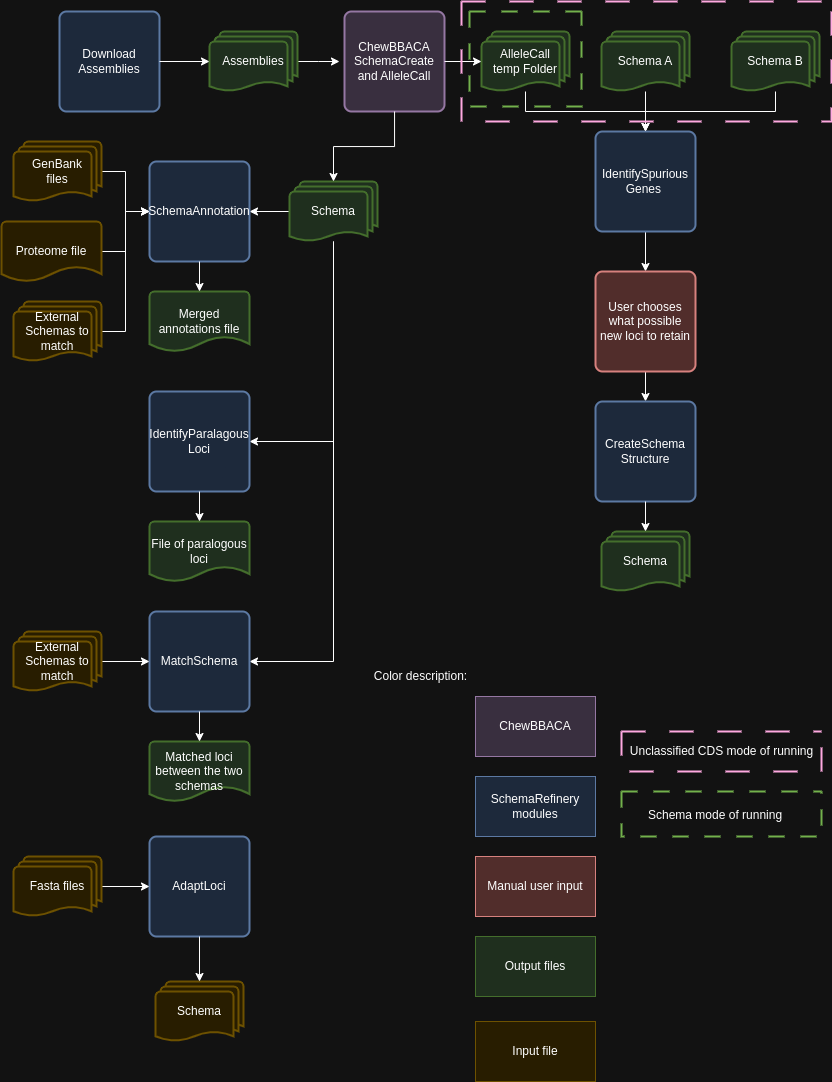

The diagram above was exported from draw.io. Its source (the exported page's mxGraphModel, read from the mxfile embedded in the PNG):
<mxGraphModel dx="1444" dy="1936" grid="1" gridSize="10" guides="1" tooltips="1" connect="1" arrows="1" fold="1" page="1" pageScale="1" pageWidth="850" pageHeight="1100" math="0" shadow="0">
  <root>
    <mxCell id="0" />
    <mxCell id="1" parent="0" />
    <mxCell id="8OkJzlZ0-ArHExa1Jrqa-1" value="Download&lt;div&gt;Assemblies&lt;/div&gt;" style="rounded=1;whiteSpace=wrap;html=1;absoluteArcSize=1;arcSize=14;strokeWidth=2;fillColor=#dae8fc;strokeColor=#6c8ebf;" parent="1" vertex="1">
      <mxGeometry x="78" y="10" width="100" height="100" as="geometry" />
    </mxCell>
    <mxCell id="8OkJzlZ0-ArHExa1Jrqa-5" style="edgeStyle=orthogonalEdgeStyle;rounded=0;orthogonalLoop=1;jettySize=auto;html=1;" parent="1" source="8OkJzlZ0-ArHExa1Jrqa-2" edge="1">
      <mxGeometry relative="1" as="geometry">
        <mxPoint x="358" y="60" as="targetPoint" />
      </mxGeometry>
    </mxCell>
    <mxCell id="8OkJzlZ0-ArHExa1Jrqa-2" value="Assemblies" style="strokeWidth=2;html=1;shape=mxgraph.flowchart.multi-document;whiteSpace=wrap;fillColor=#d5e8d4;strokeColor=#82b366;" parent="1" vertex="1">
      <mxGeometry x="228" y="30" width="88" height="60" as="geometry" />
    </mxCell>
    <mxCell id="8OkJzlZ0-ArHExa1Jrqa-3" style="edgeStyle=orthogonalEdgeStyle;rounded=0;orthogonalLoop=1;jettySize=auto;html=1;entryX=0;entryY=0.5;entryDx=0;entryDy=0;entryPerimeter=0;" parent="1" source="8OkJzlZ0-ArHExa1Jrqa-1" target="8OkJzlZ0-ArHExa1Jrqa-2" edge="1">
      <mxGeometry relative="1" as="geometry" />
    </mxCell>
    <mxCell id="8OkJzlZ0-ArHExa1Jrqa-4" value="ChewBBACA SchemaCreate&lt;div&gt;and AlleleCall&lt;/div&gt;" style="rounded=1;whiteSpace=wrap;html=1;absoluteArcSize=1;arcSize=14;strokeWidth=2;fillColor=#e1d5e7;strokeColor=#9673a6;" parent="1" vertex="1">
      <mxGeometry x="363" y="10" width="100" height="100" as="geometry" />
    </mxCell>
    <mxCell id="8OkJzlZ0-ArHExa1Jrqa-13" style="edgeStyle=orthogonalEdgeStyle;rounded=0;orthogonalLoop=1;jettySize=auto;html=1;entryX=1;entryY=0.5;entryDx=0;entryDy=0;" parent="1" source="8OkJzlZ0-ArHExa1Jrqa-6" target="8OkJzlZ0-ArHExa1Jrqa-12" edge="1">
      <mxGeometry relative="1" as="geometry" />
    </mxCell>
    <mxCell id="8OkJzlZ0-ArHExa1Jrqa-23" style="edgeStyle=orthogonalEdgeStyle;rounded=0;orthogonalLoop=1;jettySize=auto;html=1;entryX=1;entryY=0.5;entryDx=0;entryDy=0;" parent="1" source="8OkJzlZ0-ArHExa1Jrqa-6" target="8OkJzlZ0-ArHExa1Jrqa-22" edge="1">
      <mxGeometry relative="1" as="geometry">
        <Array as="points">
          <mxPoint x="352" y="440" />
        </Array>
      </mxGeometry>
    </mxCell>
    <mxCell id="8OkJzlZ0-ArHExa1Jrqa-27" style="edgeStyle=orthogonalEdgeStyle;rounded=0;orthogonalLoop=1;jettySize=auto;html=1;entryX=1;entryY=0.5;entryDx=0;entryDy=0;" parent="1" source="8OkJzlZ0-ArHExa1Jrqa-6" target="8OkJzlZ0-ArHExa1Jrqa-26" edge="1">
      <mxGeometry relative="1" as="geometry">
        <Array as="points">
          <mxPoint x="352" y="660" />
        </Array>
      </mxGeometry>
    </mxCell>
    <mxCell id="8OkJzlZ0-ArHExa1Jrqa-6" value="Schema" style="strokeWidth=2;html=1;shape=mxgraph.flowchart.multi-document;whiteSpace=wrap;fillColor=#d5e8d4;strokeColor=#82b366;" parent="1" vertex="1">
      <mxGeometry x="308" y="180" width="88" height="60" as="geometry" />
    </mxCell>
    <mxCell id="8OkJzlZ0-ArHExa1Jrqa-36" style="edgeStyle=orthogonalEdgeStyle;rounded=0;orthogonalLoop=1;jettySize=auto;html=1;entryX=0.5;entryY=0;entryDx=0;entryDy=0;" parent="1" source="8OkJzlZ0-ArHExa1Jrqa-8" target="8OkJzlZ0-ArHExa1Jrqa-35" edge="1">
      <mxGeometry relative="1" as="geometry">
        <Array as="points">
          <mxPoint x="544" y="110" />
          <mxPoint x="664" y="110" />
        </Array>
      </mxGeometry>
    </mxCell>
    <mxCell id="8OkJzlZ0-ArHExa1Jrqa-8" value="AlleleCall&lt;div&gt;temp Folder&lt;/div&gt;" style="strokeWidth=2;html=1;shape=mxgraph.flowchart.multi-document;whiteSpace=wrap;fillColor=#d5e8d4;strokeColor=#82b366;" parent="1" vertex="1">
      <mxGeometry x="500" y="30" width="88" height="60" as="geometry" />
    </mxCell>
    <mxCell id="8OkJzlZ0-ArHExa1Jrqa-10" style="edgeStyle=orthogonalEdgeStyle;rounded=0;orthogonalLoop=1;jettySize=auto;html=1;entryX=0.5;entryY=0;entryDx=0;entryDy=0;entryPerimeter=0;" parent="1" source="8OkJzlZ0-ArHExa1Jrqa-4" target="8OkJzlZ0-ArHExa1Jrqa-6" edge="1">
      <mxGeometry relative="1" as="geometry" />
    </mxCell>
    <mxCell id="8OkJzlZ0-ArHExa1Jrqa-12" value="SchemaAnnotation" style="rounded=1;whiteSpace=wrap;html=1;absoluteArcSize=1;arcSize=14;strokeWidth=2;fillColor=#dae8fc;strokeColor=#6c8ebf;" parent="1" vertex="1">
      <mxGeometry x="168" y="160" width="100" height="100" as="geometry" />
    </mxCell>
    <mxCell id="8OkJzlZ0-ArHExa1Jrqa-17" style="edgeStyle=orthogonalEdgeStyle;rounded=0;orthogonalLoop=1;jettySize=auto;html=1;entryX=0;entryY=0.5;entryDx=0;entryDy=0;" parent="1" source="8OkJzlZ0-ArHExa1Jrqa-14" target="8OkJzlZ0-ArHExa1Jrqa-12" edge="1">
      <mxGeometry relative="1" as="geometry" />
    </mxCell>
    <mxCell id="8OkJzlZ0-ArHExa1Jrqa-14" value="GenBank&lt;div&gt;files&lt;/div&gt;" style="strokeWidth=2;html=1;shape=mxgraph.flowchart.multi-document;whiteSpace=wrap;fillColor=#fff2cc;strokeColor=#d6b656;" parent="1" vertex="1">
      <mxGeometry x="32" y="140" width="88" height="60" as="geometry" />
    </mxCell>
    <mxCell id="8OkJzlZ0-ArHExa1Jrqa-16" style="edgeStyle=orthogonalEdgeStyle;rounded=0;orthogonalLoop=1;jettySize=auto;html=1;entryX=0;entryY=0.5;entryDx=0;entryDy=0;" parent="1" source="8OkJzlZ0-ArHExa1Jrqa-15" target="8OkJzlZ0-ArHExa1Jrqa-12" edge="1">
      <mxGeometry relative="1" as="geometry" />
    </mxCell>
    <mxCell id="8OkJzlZ0-ArHExa1Jrqa-15" value="Proteome file" style="strokeWidth=2;html=1;shape=mxgraph.flowchart.document2;whiteSpace=wrap;size=0.25;fillColor=#fff2cc;strokeColor=#d6b656;" parent="1" vertex="1">
      <mxGeometry x="20" y="220" width="100" height="60" as="geometry" />
    </mxCell>
    <mxCell id="8OkJzlZ0-ArHExa1Jrqa-19" style="edgeStyle=orthogonalEdgeStyle;rounded=0;orthogonalLoop=1;jettySize=auto;html=1;entryX=0;entryY=0.5;entryDx=0;entryDy=0;" parent="1" source="8OkJzlZ0-ArHExa1Jrqa-18" target="8OkJzlZ0-ArHExa1Jrqa-12" edge="1">
      <mxGeometry relative="1" as="geometry" />
    </mxCell>
    <mxCell id="8OkJzlZ0-ArHExa1Jrqa-18" value="External Schemas to match" style="strokeWidth=2;html=1;shape=mxgraph.flowchart.multi-document;whiteSpace=wrap;fillColor=#fff2cc;strokeColor=#d6b656;" parent="1" vertex="1">
      <mxGeometry x="32" y="300" width="88" height="60" as="geometry" />
    </mxCell>
    <mxCell id="8OkJzlZ0-ArHExa1Jrqa-20" value="Merged annotations file" style="strokeWidth=2;html=1;shape=mxgraph.flowchart.document2;whiteSpace=wrap;size=0.25;fillColor=#d5e8d4;strokeColor=#82b366;" parent="1" vertex="1">
      <mxGeometry x="168" y="290" width="100" height="60" as="geometry" />
    </mxCell>
    <mxCell id="8OkJzlZ0-ArHExa1Jrqa-21" style="edgeStyle=orthogonalEdgeStyle;rounded=0;orthogonalLoop=1;jettySize=auto;html=1;entryX=0.5;entryY=0;entryDx=0;entryDy=0;entryPerimeter=0;" parent="1" source="8OkJzlZ0-ArHExa1Jrqa-12" target="8OkJzlZ0-ArHExa1Jrqa-20" edge="1">
      <mxGeometry relative="1" as="geometry" />
    </mxCell>
    <mxCell id="8OkJzlZ0-ArHExa1Jrqa-22" value="IdentifyParalagous&lt;div&gt;Loci&lt;/div&gt;" style="rounded=1;whiteSpace=wrap;html=1;absoluteArcSize=1;arcSize=14;strokeWidth=2;fillColor=#dae8fc;strokeColor=#6c8ebf;" parent="1" vertex="1">
      <mxGeometry x="168" y="390" width="100" height="100" as="geometry" />
    </mxCell>
    <mxCell id="8OkJzlZ0-ArHExa1Jrqa-24" value="File of paralogous loci" style="strokeWidth=2;html=1;shape=mxgraph.flowchart.document2;whiteSpace=wrap;size=0.25;fillColor=#d5e8d4;strokeColor=#82b366;" parent="1" vertex="1">
      <mxGeometry x="168" y="520" width="100" height="60" as="geometry" />
    </mxCell>
    <mxCell id="8OkJzlZ0-ArHExa1Jrqa-25" style="edgeStyle=orthogonalEdgeStyle;rounded=0;orthogonalLoop=1;jettySize=auto;html=1;entryX=0.5;entryY=0;entryDx=0;entryDy=0;entryPerimeter=0;" parent="1" source="8OkJzlZ0-ArHExa1Jrqa-22" target="8OkJzlZ0-ArHExa1Jrqa-24" edge="1">
      <mxGeometry relative="1" as="geometry" />
    </mxCell>
    <mxCell id="8OkJzlZ0-ArHExa1Jrqa-26" value="MatchSchema" style="rounded=1;whiteSpace=wrap;html=1;absoluteArcSize=1;arcSize=14;strokeWidth=2;fillColor=#dae8fc;strokeColor=#6c8ebf;" parent="1" vertex="1">
      <mxGeometry x="168" y="610" width="100" height="100" as="geometry" />
    </mxCell>
    <mxCell id="8OkJzlZ0-ArHExa1Jrqa-29" style="edgeStyle=orthogonalEdgeStyle;rounded=0;orthogonalLoop=1;jettySize=auto;html=1;entryX=0;entryY=0.5;entryDx=0;entryDy=0;" parent="1" source="8OkJzlZ0-ArHExa1Jrqa-28" target="8OkJzlZ0-ArHExa1Jrqa-26" edge="1">
      <mxGeometry relative="1" as="geometry" />
    </mxCell>
    <mxCell id="8OkJzlZ0-ArHExa1Jrqa-28" value="External Schemas to match" style="strokeWidth=2;html=1;shape=mxgraph.flowchart.multi-document;whiteSpace=wrap;fillColor=#fff2cc;strokeColor=#d6b656;" parent="1" vertex="1">
      <mxGeometry x="32" y="630" width="88" height="60" as="geometry" />
    </mxCell>
    <mxCell id="8OkJzlZ0-ArHExa1Jrqa-30" value="Matched loci between the two schemas" style="strokeWidth=2;html=1;shape=mxgraph.flowchart.document2;whiteSpace=wrap;size=0.25;fillColor=#d5e8d4;strokeColor=#82b366;" parent="1" vertex="1">
      <mxGeometry x="168" y="740" width="100" height="60" as="geometry" />
    </mxCell>
    <mxCell id="8OkJzlZ0-ArHExa1Jrqa-31" style="edgeStyle=orthogonalEdgeStyle;rounded=0;orthogonalLoop=1;jettySize=auto;html=1;entryX=0.5;entryY=0;entryDx=0;entryDy=0;entryPerimeter=0;" parent="1" source="8OkJzlZ0-ArHExa1Jrqa-26" target="8OkJzlZ0-ArHExa1Jrqa-30" edge="1">
      <mxGeometry relative="1" as="geometry" />
    </mxCell>
    <mxCell id="GO195v3brgO66-ffzUd_-2" style="edgeStyle=orthogonalEdgeStyle;rounded=0;orthogonalLoop=1;jettySize=auto;html=1;entryX=0.5;entryY=0;entryDx=0;entryDy=0;" edge="1" parent="1" source="8OkJzlZ0-ArHExa1Jrqa-35" target="8OkJzlZ0-ArHExa1Jrqa-40">
      <mxGeometry relative="1" as="geometry" />
    </mxCell>
    <mxCell id="8OkJzlZ0-ArHExa1Jrqa-35" value="IdentifySpurious&lt;div&gt;Genes&amp;nbsp;&lt;/div&gt;" style="rounded=1;whiteSpace=wrap;html=1;absoluteArcSize=1;arcSize=14;strokeWidth=2;fillColor=#dae8fc;strokeColor=#6c8ebf;" parent="1" vertex="1">
      <mxGeometry x="614" y="130" width="100" height="100" as="geometry" />
    </mxCell>
    <mxCell id="GO195v3brgO66-ffzUd_-3" style="edgeStyle=orthogonalEdgeStyle;rounded=0;orthogonalLoop=1;jettySize=auto;html=1;" edge="1" parent="1" source="8OkJzlZ0-ArHExa1Jrqa-40" target="8OkJzlZ0-ArHExa1Jrqa-42">
      <mxGeometry relative="1" as="geometry" />
    </mxCell>
    <mxCell id="8OkJzlZ0-ArHExa1Jrqa-40" value="User chooses what possible new loci to retain" style="rounded=1;whiteSpace=wrap;html=1;absoluteArcSize=1;arcSize=14;strokeWidth=2;fillColor=#f8cecc;strokeColor=#b85450;" parent="1" vertex="1">
      <mxGeometry x="614" y="270" width="100" height="100" as="geometry" />
    </mxCell>
    <mxCell id="8OkJzlZ0-ArHExa1Jrqa-42" value="CreateSchema&lt;div&gt;Structure&lt;/div&gt;" style="rounded=1;whiteSpace=wrap;html=1;absoluteArcSize=1;arcSize=14;strokeWidth=2;fillColor=#dae8fc;strokeColor=#6c8ebf;" parent="1" vertex="1">
      <mxGeometry x="614" y="400" width="100" height="100" as="geometry" />
    </mxCell>
    <mxCell id="8OkJzlZ0-ArHExa1Jrqa-44" value="&lt;div&gt;Schema&lt;/div&gt;" style="strokeWidth=2;html=1;shape=mxgraph.flowchart.multi-document;whiteSpace=wrap;fillColor=#d5e8d4;strokeColor=#82b366;" parent="1" vertex="1">
      <mxGeometry x="620" y="530" width="88" height="60" as="geometry" />
    </mxCell>
    <mxCell id="8OkJzlZ0-ArHExa1Jrqa-59" value="SchemaRefinery modules" style="rounded=0;whiteSpace=wrap;html=1;fillColor=#dae8fc;strokeColor=#6c8ebf;" parent="1" vertex="1">
      <mxGeometry x="494" y="775" width="120" height="60" as="geometry" />
    </mxCell>
    <mxCell id="8OkJzlZ0-ArHExa1Jrqa-60" value="Manual user input" style="rounded=0;whiteSpace=wrap;html=1;fillColor=#f8cecc;strokeColor=#b85450;" parent="1" vertex="1">
      <mxGeometry x="494" y="855" width="120" height="60" as="geometry" />
    </mxCell>
    <mxCell id="8OkJzlZ0-ArHExa1Jrqa-61" value="ChewBBACA" style="rounded=0;whiteSpace=wrap;html=1;fillColor=#e1d5e7;strokeColor=#9673a6;" parent="1" vertex="1">
      <mxGeometry x="494" y="695" width="120" height="60" as="geometry" />
    </mxCell>
    <mxCell id="8OkJzlZ0-ArHExa1Jrqa-62" value="Output files" style="rounded=0;whiteSpace=wrap;html=1;fillColor=#d5e8d4;strokeColor=#82b366;" parent="1" vertex="1">
      <mxGeometry x="494" y="935" width="120" height="60" as="geometry" />
    </mxCell>
    <mxCell id="8OkJzlZ0-ArHExa1Jrqa-63" value="Color description:" style="text;html=1;align=center;verticalAlign=middle;resizable=0;points=[];autosize=1;strokeColor=none;fillColor=none;" parent="1" vertex="1">
      <mxGeometry x="384" y="660" width="110" height="30" as="geometry" />
    </mxCell>
    <mxCell id="8OkJzlZ0-ArHExa1Jrqa-64" value="Input file" style="rounded=0;whiteSpace=wrap;html=1;fillColor=#fff2cc;strokeColor=#d6b656;" parent="1" vertex="1">
      <mxGeometry x="494" y="1020" width="120" height="60" as="geometry" />
    </mxCell>
    <mxCell id="kS7Rdw5KaEIiwjgRS0G--1" value="AdaptLoci" style="rounded=1;whiteSpace=wrap;html=1;absoluteArcSize=1;arcSize=14;strokeWidth=2;fillColor=#dae8fc;strokeColor=#6c8ebf;" parent="1" vertex="1">
      <mxGeometry x="168" y="835" width="100" height="100" as="geometry" />
    </mxCell>
    <mxCell id="kS7Rdw5KaEIiwjgRS0G--3" style="edgeStyle=orthogonalEdgeStyle;rounded=0;orthogonalLoop=1;jettySize=auto;html=1;entryX=0;entryY=0.5;entryDx=0;entryDy=0;" parent="1" source="kS7Rdw5KaEIiwjgRS0G--2" target="kS7Rdw5KaEIiwjgRS0G--1" edge="1">
      <mxGeometry relative="1" as="geometry" />
    </mxCell>
    <mxCell id="kS7Rdw5KaEIiwjgRS0G--2" value="Fasta files" style="strokeWidth=2;html=1;shape=mxgraph.flowchart.multi-document;whiteSpace=wrap;fillColor=#fff2cc;strokeColor=#d6b656;" parent="1" vertex="1">
      <mxGeometry x="32" y="855" width="88" height="60" as="geometry" />
    </mxCell>
    <mxCell id="kS7Rdw5KaEIiwjgRS0G--4" value="Schema" style="strokeWidth=2;html=1;shape=mxgraph.flowchart.multi-document;whiteSpace=wrap;fillColor=#fff2cc;strokeColor=#d6b656;" parent="1" vertex="1">
      <mxGeometry x="174" y="980" width="88" height="60" as="geometry" />
    </mxCell>
    <mxCell id="kS7Rdw5KaEIiwjgRS0G--5" style="edgeStyle=orthogonalEdgeStyle;rounded=0;orthogonalLoop=1;jettySize=auto;html=1;entryX=0.5;entryY=0;entryDx=0;entryDy=0;entryPerimeter=0;" parent="1" source="kS7Rdw5KaEIiwjgRS0G--1" target="kS7Rdw5KaEIiwjgRS0G--4" edge="1">
      <mxGeometry relative="1" as="geometry" />
    </mxCell>
    <mxCell id="GO195v3brgO66-ffzUd_-1" style="edgeStyle=orthogonalEdgeStyle;rounded=0;orthogonalLoop=1;jettySize=auto;html=1;entryX=0;entryY=0.5;entryDx=0;entryDy=0;entryPerimeter=0;" edge="1" parent="1" source="8OkJzlZ0-ArHExa1Jrqa-4" target="8OkJzlZ0-ArHExa1Jrqa-8">
      <mxGeometry relative="1" as="geometry" />
    </mxCell>
    <mxCell id="GO195v3brgO66-ffzUd_-4" style="edgeStyle=orthogonalEdgeStyle;rounded=0;orthogonalLoop=1;jettySize=auto;html=1;entryX=0.5;entryY=0;entryDx=0;entryDy=0;entryPerimeter=0;" edge="1" parent="1" source="8OkJzlZ0-ArHExa1Jrqa-42" target="8OkJzlZ0-ArHExa1Jrqa-44">
      <mxGeometry relative="1" as="geometry" />
    </mxCell>
    <mxCell id="GO195v3brgO66-ffzUd_-19" style="edgeStyle=orthogonalEdgeStyle;rounded=0;orthogonalLoop=1;jettySize=auto;html=1;entryX=0.5;entryY=0;entryDx=0;entryDy=0;" edge="1" parent="1" source="GO195v3brgO66-ffzUd_-5" target="8OkJzlZ0-ArHExa1Jrqa-35">
      <mxGeometry relative="1" as="geometry" />
    </mxCell>
    <mxCell id="GO195v3brgO66-ffzUd_-5" value="&lt;div&gt;Schema A&lt;/div&gt;" style="strokeWidth=2;html=1;shape=mxgraph.flowchart.multi-document;whiteSpace=wrap;fillColor=#d5e8d4;strokeColor=#82b366;" vertex="1" parent="1">
      <mxGeometry x="620" y="30" width="88" height="60" as="geometry" />
    </mxCell>
    <mxCell id="GO195v3brgO66-ffzUd_-20" style="edgeStyle=orthogonalEdgeStyle;rounded=0;orthogonalLoop=1;jettySize=auto;html=1;entryX=0.5;entryY=0;entryDx=0;entryDy=0;" edge="1" parent="1" source="GO195v3brgO66-ffzUd_-6" target="8OkJzlZ0-ArHExa1Jrqa-35">
      <mxGeometry relative="1" as="geometry">
        <Array as="points">
          <mxPoint x="794" y="110" />
          <mxPoint x="664" y="110" />
        </Array>
      </mxGeometry>
    </mxCell>
    <mxCell id="GO195v3brgO66-ffzUd_-6" value="&lt;div&gt;Schema B&lt;/div&gt;" style="strokeWidth=2;html=1;shape=mxgraph.flowchart.multi-document;whiteSpace=wrap;fillColor=#d5e8d4;strokeColor=#82b366;" vertex="1" parent="1">
      <mxGeometry x="750" y="30" width="88" height="60" as="geometry" />
    </mxCell>
    <mxCell id="GO195v3brgO66-ffzUd_-16" value="" style="swimlane;startSize=0;rounded=0;dashed=1;dashPattern=8 8;fillColor=#60a917;fontColor=#ffffff;strokeColor=#2D7600;strokeWidth=2;" vertex="1" parent="1">
      <mxGeometry x="488" y="10" width="112" height="95" as="geometry" />
    </mxCell>
    <mxCell id="GO195v3brgO66-ffzUd_-21" value="" style="swimlane;startSize=0;dashed=1;dashPattern=12 12;fillColor=#d80073;fontColor=#ffffff;strokeColor=#A50040;strokeWidth=2;" vertex="1" parent="1">
      <mxGeometry x="480" width="370" height="120" as="geometry" />
    </mxCell>
    <mxCell id="GO195v3brgO66-ffzUd_-27" value="" style="swimlane;startSize=0;dashed=1;dashPattern=12 12;fillColor=#d80073;fontColor=#ffffff;strokeColor=#A50040;strokeWidth=2;" vertex="1" parent="1">
      <mxGeometry x="640" y="730" width="200" height="40" as="geometry" />
    </mxCell>
    <mxCell id="GO195v3brgO66-ffzUd_-28" value="Unclassified CDS mode of running" style="text;html=1;align=center;verticalAlign=middle;resizable=0;points=[];autosize=1;strokeColor=none;fillColor=none;" vertex="1" parent="GO195v3brgO66-ffzUd_-27">
      <mxGeometry x="-5" y="5" width="210" height="30" as="geometry" />
    </mxCell>
    <mxCell id="GO195v3brgO66-ffzUd_-32" value="" style="swimlane;startSize=0;rounded=0;dashed=1;dashPattern=8 8;fillColor=#60a917;fontColor=#ffffff;strokeColor=#2D7600;strokeWidth=2;" vertex="1" parent="1">
      <mxGeometry x="640" y="790" width="200" height="45" as="geometry" />
    </mxCell>
    <mxCell id="GO195v3brgO66-ffzUd_-34" value="Schema mode of running" style="text;whiteSpace=wrap;" vertex="1" parent="GO195v3brgO66-ffzUd_-32">
      <mxGeometry x="25" y="10" width="150" height="40" as="geometry" />
    </mxCell>
  </root>
</mxGraphModel>